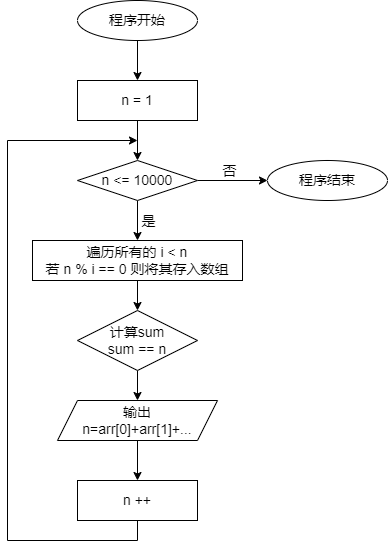

The diagram above was exported from draw.io. Its source (the exported page's mxGraphModel, read from the mxfile embedded in the PNG):
<mxGraphModel dx="1221" dy="823" grid="1" gridSize="10" guides="1" tooltips="1" connect="1" arrows="1" fold="1" page="1" pageScale="1" pageWidth="827" pageHeight="1169" math="0" shadow="0">
  <root>
    <mxCell id="0" />
    <mxCell id="1" parent="0" />
    <mxCell id="dTcixxXejlwQUUDECHfq-8" value="" style="edgeStyle=orthogonalEdgeStyle;rounded=0;orthogonalLoop=1;jettySize=auto;html=1;" edge="1" parent="1" source="dTcixxXejlwQUUDECHfq-1" target="dTcixxXejlwQUUDECHfq-4">
      <mxGeometry relative="1" as="geometry" />
    </mxCell>
    <mxCell id="dTcixxXejlwQUUDECHfq-1" value="&lt;font style=&quot;font-size: 14px;&quot;&gt;程序开始&lt;/font&gt;" style="ellipse;whiteSpace=wrap;html=1;" vertex="1" parent="1">
      <mxGeometry x="360" y="40" width="120" height="40" as="geometry" />
    </mxCell>
    <mxCell id="dTcixxXejlwQUUDECHfq-2" value="&lt;font style=&quot;font-size: 14px;&quot;&gt;程序结束&lt;/font&gt;" style="ellipse;whiteSpace=wrap;html=1;" vertex="1" parent="1">
      <mxGeometry x="550" y="200" width="120" height="40" as="geometry" />
    </mxCell>
    <mxCell id="dTcixxXejlwQUUDECHfq-12" style="edgeStyle=orthogonalEdgeStyle;rounded=0;orthogonalLoop=1;jettySize=auto;html=1;exitX=0.5;exitY=1;exitDx=0;exitDy=0;entryX=0.5;entryY=0;entryDx=0;entryDy=0;" edge="1" parent="1" source="dTcixxXejlwQUUDECHfq-3" target="dTcixxXejlwQUUDECHfq-5">
      <mxGeometry relative="1" as="geometry" />
    </mxCell>
    <mxCell id="dTcixxXejlwQUUDECHfq-22" value="&lt;font style=&quot;font-size: 14px;&quot;&gt;是&lt;/font&gt;" style="edgeLabel;html=1;align=center;verticalAlign=middle;resizable=0;points=[];" vertex="1" connectable="0" parent="dTcixxXejlwQUUDECHfq-12">
      <mxGeometry x="0.0667" relative="1" as="geometry">
        <mxPoint x="10" y="-1" as="offset" />
      </mxGeometry>
    </mxCell>
    <mxCell id="dTcixxXejlwQUUDECHfq-16" value="" style="edgeStyle=orthogonalEdgeStyle;rounded=0;orthogonalLoop=1;jettySize=auto;html=1;" edge="1" parent="1" source="dTcixxXejlwQUUDECHfq-3" target="dTcixxXejlwQUUDECHfq-2">
      <mxGeometry relative="1" as="geometry" />
    </mxCell>
    <mxCell id="dTcixxXejlwQUUDECHfq-24" value="&lt;font style=&quot;font-size: 14px;&quot;&gt;否&lt;/font&gt;" style="edgeLabel;html=1;align=center;verticalAlign=middle;resizable=0;points=[];" vertex="1" connectable="0" parent="dTcixxXejlwQUUDECHfq-16">
      <mxGeometry x="-0.1238" y="3" relative="1" as="geometry">
        <mxPoint y="-7" as="offset" />
      </mxGeometry>
    </mxCell>
    <mxCell id="dTcixxXejlwQUUDECHfq-3" value="&lt;font style=&quot;font-size: 14px;&quot;&gt;n &amp;lt;= 10000&lt;/font&gt;" style="rhombus;whiteSpace=wrap;html=1;" vertex="1" parent="1">
      <mxGeometry x="360" y="200" width="120" height="40" as="geometry" />
    </mxCell>
    <mxCell id="dTcixxXejlwQUUDECHfq-9" value="" style="edgeStyle=orthogonalEdgeStyle;rounded=0;orthogonalLoop=1;jettySize=auto;html=1;" edge="1" parent="1" source="dTcixxXejlwQUUDECHfq-4" target="dTcixxXejlwQUUDECHfq-3">
      <mxGeometry relative="1" as="geometry" />
    </mxCell>
    <mxCell id="dTcixxXejlwQUUDECHfq-4" value="&lt;font style=&quot;font-size: 14px;&quot;&gt;n = 1&lt;/font&gt;" style="rounded=0;whiteSpace=wrap;html=1;" vertex="1" parent="1">
      <mxGeometry x="360" y="120" width="120" height="40" as="geometry" />
    </mxCell>
    <mxCell id="dTcixxXejlwQUUDECHfq-13" style="edgeStyle=orthogonalEdgeStyle;rounded=0;orthogonalLoop=1;jettySize=auto;html=1;exitX=0.5;exitY=1;exitDx=0;exitDy=0;entryX=0.5;entryY=0;entryDx=0;entryDy=0;" edge="1" parent="1" source="dTcixxXejlwQUUDECHfq-5" target="dTcixxXejlwQUUDECHfq-7">
      <mxGeometry relative="1" as="geometry" />
    </mxCell>
    <mxCell id="dTcixxXejlwQUUDECHfq-5" value="&lt;font style=&quot;font-size: 14px;&quot;&gt;遍历所有的 i &amp;lt; n&lt;/font&gt;&lt;div&gt;&lt;font style=&quot;font-size: 14px;&quot;&gt;若 n % i == 0 则将其存入数组&lt;/font&gt;&lt;/div&gt;" style="rounded=0;whiteSpace=wrap;html=1;" vertex="1" parent="1">
      <mxGeometry x="315" y="280" width="210" height="40" as="geometry" />
    </mxCell>
    <mxCell id="dTcixxXejlwQUUDECHfq-15" value="" style="edgeStyle=orthogonalEdgeStyle;rounded=0;orthogonalLoop=1;jettySize=auto;html=1;" edge="1" parent="1" source="dTcixxXejlwQUUDECHfq-7" target="dTcixxXejlwQUUDECHfq-14">
      <mxGeometry relative="1" as="geometry" />
    </mxCell>
    <mxCell id="dTcixxXejlwQUUDECHfq-7" value="&lt;font style=&quot;font-size: 14px;&quot;&gt;计算sum&lt;/font&gt;&lt;div style=&quot;font-size: 14px;&quot;&gt;&lt;font style=&quot;font-size: 14px;&quot;&gt;sum == n&lt;/font&gt;&lt;/div&gt;" style="rhombus;whiteSpace=wrap;html=1;" vertex="1" parent="1">
      <mxGeometry x="360" y="350" width="120" height="60" as="geometry" />
    </mxCell>
    <mxCell id="dTcixxXejlwQUUDECHfq-19" value="" style="edgeStyle=orthogonalEdgeStyle;rounded=0;orthogonalLoop=1;jettySize=auto;html=1;" edge="1" parent="1" source="dTcixxXejlwQUUDECHfq-14" target="dTcixxXejlwQUUDECHfq-18">
      <mxGeometry relative="1" as="geometry" />
    </mxCell>
    <mxCell id="dTcixxXejlwQUUDECHfq-14" value="&lt;font style=&quot;font-size: 14px;&quot;&gt;输出 &lt;br&gt;n=arr[0]+arr[1]+...&lt;/font&gt;" style="shape=parallelogram;perimeter=parallelogramPerimeter;whiteSpace=wrap;html=1;fixedSize=1;" vertex="1" parent="1">
      <mxGeometry x="340" y="440" width="160" height="40" as="geometry" />
    </mxCell>
    <mxCell id="dTcixxXejlwQUUDECHfq-21" style="edgeStyle=orthogonalEdgeStyle;rounded=0;orthogonalLoop=1;jettySize=auto;html=1;exitX=0.5;exitY=1;exitDx=0;exitDy=0;" edge="1" parent="1" source="dTcixxXejlwQUUDECHfq-18">
      <mxGeometry relative="1" as="geometry">
        <mxPoint x="420" y="180" as="targetPoint" />
        <Array as="points">
          <mxPoint x="420" y="580" />
          <mxPoint x="290" y="580" />
          <mxPoint x="290" y="180" />
        </Array>
      </mxGeometry>
    </mxCell>
    <mxCell id="dTcixxXejlwQUUDECHfq-18" value="&lt;font style=&quot;font-size: 14px;&quot;&gt;n ++&lt;/font&gt;" style="rounded=0;whiteSpace=wrap;html=1;" vertex="1" parent="1">
      <mxGeometry x="360" y="520" width="120" height="40" as="geometry" />
    </mxCell>
  </root>
</mxGraphModel>